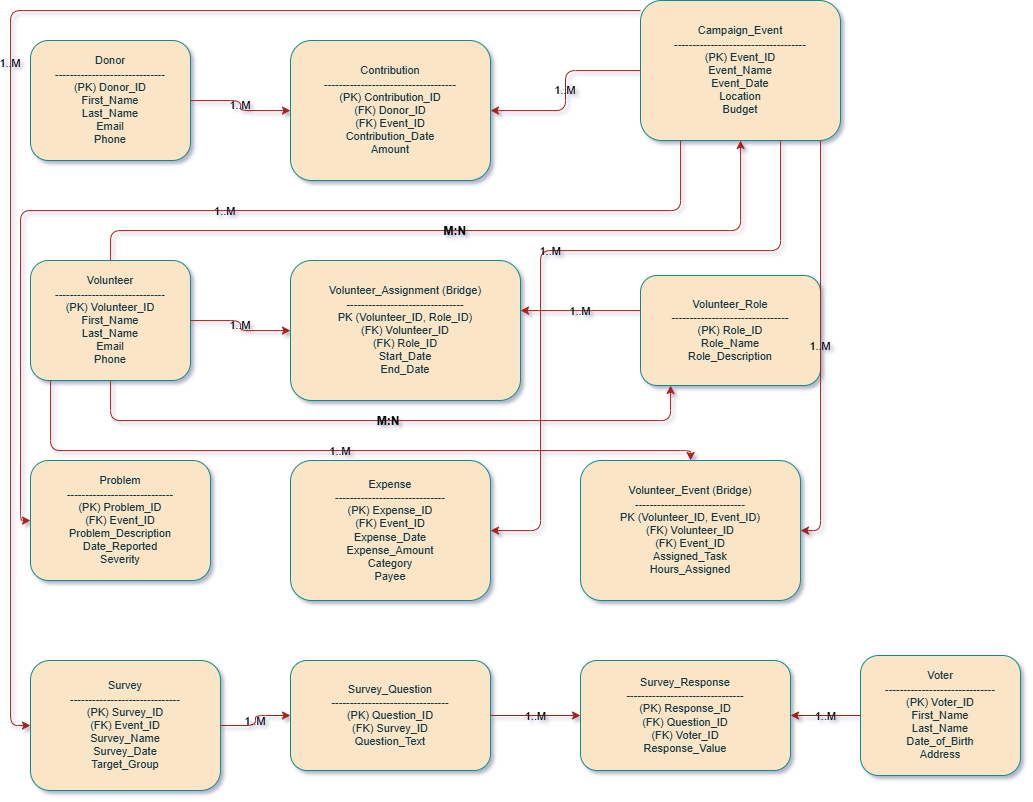

The diagram above was exported from draw.io. Its source (the exported page's mxGraphModel, read from the mxfile embedded in the PNG):
<mxGraphModel dx="1429" dy="827" grid="1" gridSize="10" guides="1" tooltips="1" connect="1" arrows="1" fold="1" page="1" pageScale="1" pageWidth="850" pageHeight="1100" math="0" shadow="0">
  <root>
    <mxCell id="0" />
    <mxCell id="1" parent="0" />
    <mxCell id="jUJ1dqiRZS0mlhjPO395-1" value="Donor&#10;------------------------------&#10;(PK) Donor_ID&#10;First_Name&#10;Last_Name&#10;Email&#10;Phone" style="whiteSpace=wrap;html=1;align=center;fontSize=11;fontFamily=Arial;labelBackgroundColor=none;fillColor=#FAE5C7;strokeColor=#0F8B8D;fontColor=#143642;rounded=1;" vertex="1" parent="1">
      <mxGeometry x="50" y="50" width="160" height="120" as="geometry" />
    </mxCell>
    <mxCell id="jUJ1dqiRZS0mlhjPO395-2" value="Contribution&#10;------------------------------------&#10;(PK) Contribution_ID&#10;(FK) Donor_ID&#10;(FK) Event_ID&#10;Contribution_Date&#10;Amount" style="whiteSpace=wrap;html=1;align=center;fontSize=11;fontFamily=Arial;labelBackgroundColor=none;fillColor=#FAE5C7;strokeColor=#0F8B8D;fontColor=#143642;rounded=1;" vertex="1" parent="1">
      <mxGeometry x="310" y="50" width="200" height="140" as="geometry" />
    </mxCell>
    <mxCell id="jUJ1dqiRZS0mlhjPO395-3" value="Campaign_Event&#10;------------------------------------&#10;(PK) Event_ID&#10;Event_Name&#10;Event_Date&#10;Location&#10;Budget" style="whiteSpace=wrap;html=1;align=center;fontSize=11;fontFamily=Arial;labelBackgroundColor=none;fillColor=#FAE5C7;strokeColor=#0F8B8D;fontColor=#143642;rounded=1;" vertex="1" parent="1">
      <mxGeometry x="660" y="10" width="200" height="140" as="geometry" />
    </mxCell>
    <mxCell id="jUJ1dqiRZS0mlhjPO395-4" value="Volunteer&#10;------------------------------&#10;(PK) Volunteer_ID&#10;First_Name&#10;Last_Name&#10;Email&#10;Phone" style="whiteSpace=wrap;html=1;align=center;fontSize=11;fontFamily=Arial;labelBackgroundColor=none;fillColor=#FAE5C7;strokeColor=#0F8B8D;fontColor=#143642;rounded=1;" vertex="1" parent="1">
      <mxGeometry x="50" y="270" width="160" height="120" as="geometry" />
    </mxCell>
    <mxCell id="jUJ1dqiRZS0mlhjPO395-5" value="Volunteer_Assignment (Bridge)&#10;--------------------------------&#10;PK (Volunteer_ID, Role_ID)&#10;(FK) Volunteer_ID&#10;(FK) Role_ID&#10;Start_Date&#10;End_Date" style="whiteSpace=wrap;html=1;align=center;fontSize=11;fontFamily=Arial;labelBackgroundColor=none;fillColor=#FAE5C7;strokeColor=#0F8B8D;fontColor=#143642;rounded=1;" vertex="1" parent="1">
      <mxGeometry x="310" y="270" width="230" height="140" as="geometry" />
    </mxCell>
    <mxCell id="jUJ1dqiRZS0mlhjPO395-6" value="Volunteer_Role&#10;--------------------------------&#10;(PK) Role_ID&#10;Role_Name&#10;Role_Description" style="whiteSpace=wrap;html=1;align=center;fontSize=11;fontFamily=Arial;labelBackgroundColor=none;fillColor=#FAE5C7;strokeColor=#0F8B8D;fontColor=#143642;rounded=1;" vertex="1" parent="1">
      <mxGeometry x="660" y="285" width="180" height="110" as="geometry" />
    </mxCell>
    <mxCell id="jUJ1dqiRZS0mlhjPO395-7" value="Problem&#10;-----------------------------&#10;(PK) Problem_ID&#10;(FK) Event_ID&#10;Problem_Description&#10;Date_Reported&#10;Severity" style="whiteSpace=wrap;html=1;align=center;fontSize=11;fontFamily=Arial;labelBackgroundColor=none;fillColor=#FAE5C7;strokeColor=#0F8B8D;fontColor=#143642;rounded=1;" vertex="1" parent="1">
      <mxGeometry x="50" y="470" width="180" height="120" as="geometry" />
    </mxCell>
    <mxCell id="jUJ1dqiRZS0mlhjPO395-8" value="Expense&#10;------------------------------&#10;(PK) Expense_ID&#10;(FK) Event_ID&#10;Expense_Date&#10;Expense_Amount&#10;Category&#10;Payee" style="whiteSpace=wrap;html=1;align=center;fontSize=11;fontFamily=Arial;labelBackgroundColor=none;fillColor=#FAE5C7;strokeColor=#0F8B8D;fontColor=#143642;rounded=1;" vertex="1" parent="1">
      <mxGeometry x="310" y="470" width="200" height="140" as="geometry" />
    </mxCell>
    <mxCell id="jUJ1dqiRZS0mlhjPO395-9" value="Volunteer_Event (Bridge)&#10;------------------------------&#10;PK (Volunteer_ID, Event_ID)&#10;(FK) Volunteer_ID&#10;(FK) Event_ID&#10;Assigned_Task&#10;Hours_Assigned" style="whiteSpace=wrap;html=1;align=center;fontSize=11;fontFamily=Arial;labelBackgroundColor=none;fillColor=#FAE5C7;strokeColor=#0F8B8D;fontColor=#143642;rounded=1;" vertex="1" parent="1">
      <mxGeometry x="600" y="470" width="220" height="140" as="geometry" />
    </mxCell>
    <mxCell id="jUJ1dqiRZS0mlhjPO395-10" value="Survey&#10;------------------------------&#10;(PK) Survey_ID&#10;(FK) Event_ID&#10;Survey_Name&#10;Survey_Date&#10;Target_Group" style="whiteSpace=wrap;html=1;align=center;fontSize=11;fontFamily=Arial;labelBackgroundColor=none;fillColor=#FAE5C7;strokeColor=#0F8B8D;fontColor=#143642;rounded=1;" vertex="1" parent="1">
      <mxGeometry x="50" y="670" width="190" height="130" as="geometry" />
    </mxCell>
    <mxCell id="jUJ1dqiRZS0mlhjPO395-11" value="Survey_Question&#10;--------------------------------&#10;(PK) Question_ID&#10;(FK) Survey_ID&#10;Question_Text" style="whiteSpace=wrap;html=1;align=center;fontSize=11;fontFamily=Arial;labelBackgroundColor=none;fillColor=#FAE5C7;strokeColor=#0F8B8D;fontColor=#143642;rounded=1;" vertex="1" parent="1">
      <mxGeometry x="310" y="670" width="200" height="110" as="geometry" />
    </mxCell>
    <mxCell id="jUJ1dqiRZS0mlhjPO395-12" value="Survey_Response&#10;--------------------------------&#10;(PK) Response_ID&#10;(FK) Question_ID&#10;(FK) Voter_ID&#10;Response_Value" style="whiteSpace=wrap;html=1;align=center;fontSize=11;fontFamily=Arial;labelBackgroundColor=none;fillColor=#FAE5C7;strokeColor=#0F8B8D;fontColor=#143642;rounded=1;" vertex="1" parent="1">
      <mxGeometry x="600" y="670" width="210" height="110" as="geometry" />
    </mxCell>
    <mxCell id="jUJ1dqiRZS0mlhjPO395-13" value="Voter&#10;------------------------------&#10;(PK) Voter_ID&#10;First_Name&#10;Last_Name&#10;Date_of_Birth&#10;Address" style="whiteSpace=wrap;html=1;align=center;fontSize=11;fontFamily=Arial;labelBackgroundColor=none;fillColor=#FAE5C7;strokeColor=#0F8B8D;fontColor=#143642;rounded=1;" vertex="1" parent="1">
      <mxGeometry x="880" y="665" width="160" height="120" as="geometry" />
    </mxCell>
    <mxCell id="jUJ1dqiRZS0mlhjPO395-14" value="1..M" style="edgeStyle=orthogonalEdgeStyle;rounded=1;orthogonalLoop=1;labelBackgroundColor=none;strokeColor=#A8201A;fontColor=default;" edge="1" parent="1" source="jUJ1dqiRZS0mlhjPO395-1" target="jUJ1dqiRZS0mlhjPO395-2">
      <mxGeometry relative="1" as="geometry" />
    </mxCell>
    <mxCell id="jUJ1dqiRZS0mlhjPO395-15" value="1..M" style="edgeStyle=orthogonalEdgeStyle;rounded=1;orthogonalLoop=1;labelBackgroundColor=none;strokeColor=#A8201A;fontColor=default;" edge="1" parent="1" source="jUJ1dqiRZS0mlhjPO395-3" target="jUJ1dqiRZS0mlhjPO395-2">
      <mxGeometry relative="1" as="geometry" />
    </mxCell>
    <mxCell id="jUJ1dqiRZS0mlhjPO395-16" value="1..M" style="edgeStyle=orthogonalEdgeStyle;rounded=1;orthogonalLoop=1;labelBackgroundColor=none;strokeColor=#A8201A;fontColor=default;" edge="1" parent="1" source="jUJ1dqiRZS0mlhjPO395-4" target="jUJ1dqiRZS0mlhjPO395-5">
      <mxGeometry relative="1" as="geometry" />
    </mxCell>
    <mxCell id="jUJ1dqiRZS0mlhjPO395-17" value="1..M" style="edgeStyle=orthogonalEdgeStyle;rounded=1;orthogonalLoop=1;labelBackgroundColor=none;strokeColor=#A8201A;fontColor=default;" edge="1" parent="1" source="jUJ1dqiRZS0mlhjPO395-6" target="jUJ1dqiRZS0mlhjPO395-5">
      <mxGeometry relative="1" as="geometry">
        <Array as="points">
          <mxPoint x="600" y="320" />
          <mxPoint x="600" y="320" />
        </Array>
      </mxGeometry>
    </mxCell>
    <mxCell id="jUJ1dqiRZS0mlhjPO395-18" value="1..M" style="edgeStyle=orthogonalEdgeStyle;rounded=1;orthogonalLoop=1;labelBackgroundColor=none;strokeColor=#A8201A;fontColor=default;" edge="1" parent="1" source="jUJ1dqiRZS0mlhjPO395-4" target="jUJ1dqiRZS0mlhjPO395-9">
      <mxGeometry relative="1" as="geometry">
        <Array as="points">
          <mxPoint x="70" y="460" />
          <mxPoint x="710" y="460" />
        </Array>
      </mxGeometry>
    </mxCell>
    <mxCell id="jUJ1dqiRZS0mlhjPO395-19" value="1..M" style="edgeStyle=orthogonalEdgeStyle;rounded=1;orthogonalLoop=1;labelBackgroundColor=none;strokeColor=#A8201A;fontColor=default;" edge="1" parent="1" source="jUJ1dqiRZS0mlhjPO395-3" target="jUJ1dqiRZS0mlhjPO395-9">
      <mxGeometry relative="1" as="geometry">
        <Array as="points">
          <mxPoint x="840" y="120" />
          <mxPoint x="840" y="540" />
        </Array>
      </mxGeometry>
    </mxCell>
    <mxCell id="jUJ1dqiRZS0mlhjPO395-20" value="1..M" style="edgeStyle=orthogonalEdgeStyle;rounded=1;orthogonalLoop=1;labelBackgroundColor=none;strokeColor=#A8201A;fontColor=default;" edge="1" parent="1" source="jUJ1dqiRZS0mlhjPO395-3" target="jUJ1dqiRZS0mlhjPO395-7">
      <mxGeometry relative="1" as="geometry">
        <Array as="points">
          <mxPoint x="700" y="220" />
          <mxPoint x="40" y="220" />
          <mxPoint x="40" y="530" />
        </Array>
      </mxGeometry>
    </mxCell>
    <mxCell id="jUJ1dqiRZS0mlhjPO395-21" value="1..M" style="edgeStyle=orthogonalEdgeStyle;rounded=1;orthogonalLoop=1;labelBackgroundColor=none;strokeColor=#A8201A;fontColor=default;" edge="1" parent="1" source="jUJ1dqiRZS0mlhjPO395-3" target="jUJ1dqiRZS0mlhjPO395-8">
      <mxGeometry relative="1" as="geometry">
        <Array as="points">
          <mxPoint x="800" y="260" />
          <mxPoint x="560" y="260" />
          <mxPoint x="560" y="540" />
        </Array>
      </mxGeometry>
    </mxCell>
    <mxCell id="jUJ1dqiRZS0mlhjPO395-22" value="1..M" style="edgeStyle=orthogonalEdgeStyle;rounded=1;orthogonalLoop=1;labelBackgroundColor=none;strokeColor=#A8201A;fontColor=default;" edge="1" parent="1" source="jUJ1dqiRZS0mlhjPO395-10" target="jUJ1dqiRZS0mlhjPO395-11">
      <mxGeometry relative="1" as="geometry" />
    </mxCell>
    <mxCell id="jUJ1dqiRZS0mlhjPO395-23" value="1..M" style="edgeStyle=orthogonalEdgeStyle;rounded=1;orthogonalLoop=1;labelBackgroundColor=none;strokeColor=#A8201A;fontColor=default;" edge="1" parent="1" source="jUJ1dqiRZS0mlhjPO395-11" target="jUJ1dqiRZS0mlhjPO395-12">
      <mxGeometry relative="1" as="geometry" />
    </mxCell>
    <mxCell id="jUJ1dqiRZS0mlhjPO395-24" value="1..M" style="edgeStyle=orthogonalEdgeStyle;rounded=1;orthogonalLoop=1;labelBackgroundColor=none;strokeColor=#A8201A;fontColor=default;" edge="1" parent="1" source="jUJ1dqiRZS0mlhjPO395-13" target="jUJ1dqiRZS0mlhjPO395-12">
      <mxGeometry relative="1" as="geometry" />
    </mxCell>
    <mxCell id="jUJ1dqiRZS0mlhjPO395-25" value="1..M" style="edgeStyle=orthogonalEdgeStyle;rounded=1;orthogonalLoop=1;labelBackgroundColor=none;strokeColor=#A8201A;fontColor=default;" edge="1" parent="1" source="jUJ1dqiRZS0mlhjPO395-3" target="jUJ1dqiRZS0mlhjPO395-10">
      <mxGeometry relative="1" as="geometry">
        <Array as="points">
          <mxPoint x="700" y="20" />
          <mxPoint x="30" y="20" />
          <mxPoint x="30" y="735" />
        </Array>
      </mxGeometry>
    </mxCell>
    <mxCell id="jUJ1dqiRZS0mlhjPO395-26" value="M:N" style="edgeStyle=orthogonalEdgeStyle;rounded=1;orthogonalLoop=1;fontStyle=1;fontSize=12;labelBackgroundColor=none;strokeColor=#A8201A;fontColor=default;" edge="1" parent="1" source="jUJ1dqiRZS0mlhjPO395-4" target="jUJ1dqiRZS0mlhjPO395-6">
      <mxGeometry relative="1" as="geometry">
        <Array as="points">
          <mxPoint x="130" y="430" />
          <mxPoint x="690" y="430" />
        </Array>
      </mxGeometry>
    </mxCell>
    <mxCell id="jUJ1dqiRZS0mlhjPO395-27" value="M:N" style="edgeStyle=orthogonalEdgeStyle;rounded=1;orthogonalLoop=1;fontStyle=1;fontSize=12;labelBackgroundColor=none;strokeColor=#A8201A;fontColor=default;" edge="1" parent="1" source="jUJ1dqiRZS0mlhjPO395-4" target="jUJ1dqiRZS0mlhjPO395-3">
      <mxGeometry relative="1" as="geometry">
        <Array as="points">
          <mxPoint x="130" y="240" />
          <mxPoint x="760" y="240" />
        </Array>
      </mxGeometry>
    </mxCell>
  </root>
</mxGraphModel>